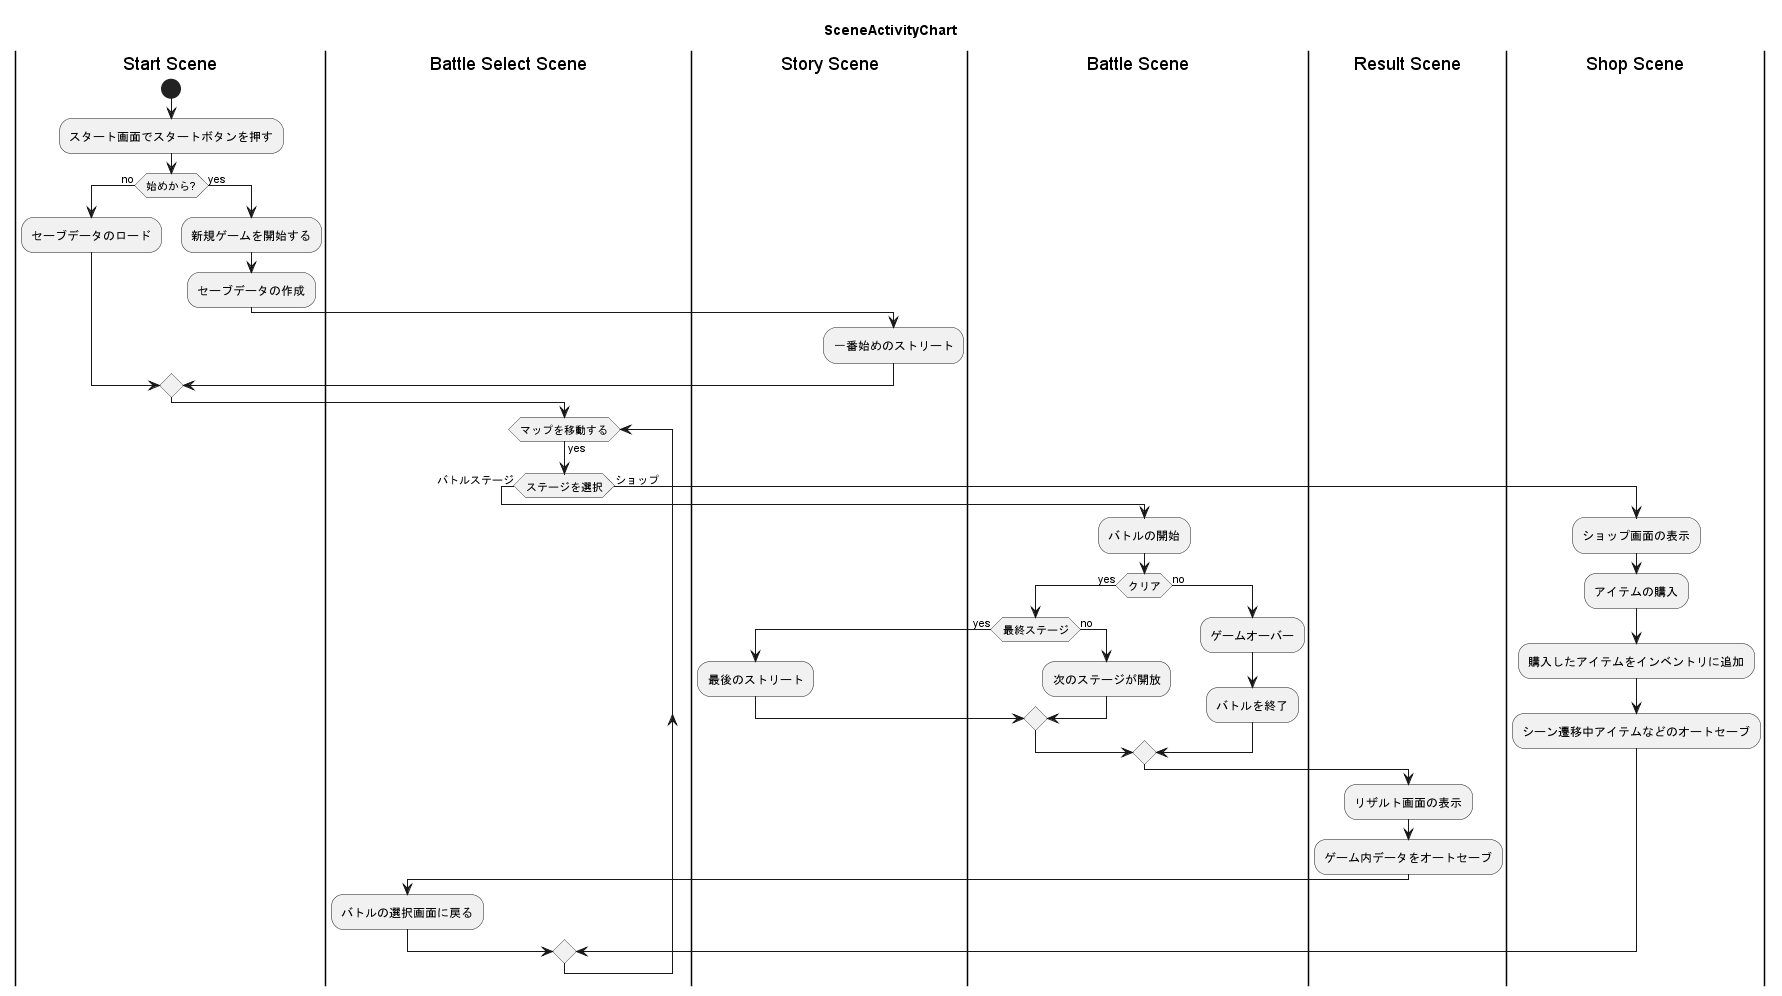

The diagram above was rendered by PlantUML. Its source (embedded in the PNG):
@startuml SceneActivityChart
title SceneActivityChart

|Start Scene|

start
:スタート画面でスタートボタンを押す;
if (始めから?) then (no)
    :セーブデータのロード;
    |Battle Select Scene|
else (yes)
    |Start Scene|
    :新規ゲームを開始する;
    :セーブデータの作成;
    |Story Scene|
    :一番始めのストリート;
    |Battle Select Scene|
endif

while (マップを移動する) is (yes)
    if (ステージを選択) then (バトルステージ)
        |Battle Scene|
        :バトルの開始;
        if (クリア) then (yes)
            if (最終ステージ) then (yes)
                |Story Scene|
                :最後のストリート;
            else (no)
                |Battle Scene|
                :次のステージが開放;
            endif
        else (no)
            :ゲームオーバー;
            :バトルを終了;
        endif
        |Result Scene|
        :リザルト画面の表示;
        :ゲーム内データをオートセーブ;
        |Battle Select Scene|
        :バトルの選択画面に戻る;
    else (ショップ)
        |Shop Scene|
        :ショップ画面の表示;
        :アイテムの購入;
        :購入したアイテムをインベントリに追加;
        :シーン遷移中アイテムなどのオートセーブ;
        |Battle Select Scene|
    endif
endwhile

|Start Scene|
stop
@enduml